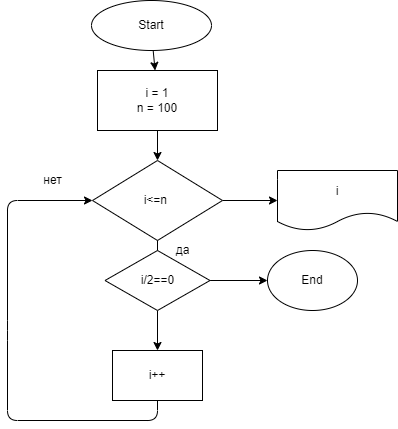

The diagram above was exported from draw.io. Its source (the exported page's mxGraphModel, read from the mxfile embedded in the PNG):
<mxGraphModel dx="700" dy="340" grid="1" gridSize="10" guides="1" tooltips="1" connect="1" arrows="1" fold="1" page="1" pageScale="1" pageWidth="827" pageHeight="1169" math="0" shadow="0">
  <root>
    <mxCell id="0" />
    <mxCell id="1" parent="0" />
    <mxCell id="7" style="edgeStyle=none;html=1;" edge="1" parent="1" source="2" target="3">
      <mxGeometry relative="1" as="geometry">
        <mxPoint x="354" y="110" as="targetPoint" />
      </mxGeometry>
    </mxCell>
    <mxCell id="2" value="Start" style="ellipse;whiteSpace=wrap;html=1;" vertex="1" parent="1">
      <mxGeometry x="294" y="50" width="120" height="50" as="geometry" />
    </mxCell>
    <mxCell id="8" style="edgeStyle=none;html=1;exitX=0.5;exitY=1;exitDx=0;exitDy=0;entryX=0.5;entryY=0;entryDx=0;entryDy=0;" edge="1" parent="1" source="3" target="4">
      <mxGeometry relative="1" as="geometry" />
    </mxCell>
    <mxCell id="3" value="i = 1&lt;br&gt;n = 100" style="rounded=0;whiteSpace=wrap;html=1;" vertex="1" parent="1">
      <mxGeometry x="300" y="120" width="120" height="60" as="geometry" />
    </mxCell>
    <mxCell id="9" style="edgeStyle=none;html=1;exitX=0.5;exitY=1;exitDx=0;exitDy=0;entryX=0.5;entryY=0;entryDx=0;entryDy=0;startArrow=none;" edge="1" parent="1" source="17" target="6">
      <mxGeometry relative="1" as="geometry" />
    </mxCell>
    <mxCell id="11" style="edgeStyle=none;html=1;exitX=1;exitY=0.5;exitDx=0;exitDy=0;entryX=0;entryY=0.5;entryDx=0;entryDy=0;" edge="1" parent="1" source="4" target="5">
      <mxGeometry relative="1" as="geometry" />
    </mxCell>
    <mxCell id="4" value="i&amp;lt;=n&amp;nbsp;" style="rhombus;whiteSpace=wrap;html=1;" vertex="1" parent="1">
      <mxGeometry x="295" y="210" width="130" height="80" as="geometry" />
    </mxCell>
    <mxCell id="5" value="i" style="shape=document;whiteSpace=wrap;html=1;boundedLbl=1;" vertex="1" parent="1">
      <mxGeometry x="480" y="220" width="120" height="60" as="geometry" />
    </mxCell>
    <mxCell id="10" style="edgeStyle=none;html=1;exitX=0.5;exitY=1;exitDx=0;exitDy=0;entryX=0;entryY=0.5;entryDx=0;entryDy=0;" edge="1" parent="1" source="6" target="4">
      <mxGeometry relative="1" as="geometry">
        <Array as="points">
          <mxPoint x="360" y="470" />
          <mxPoint x="210" y="470" />
          <mxPoint x="210" y="380" />
          <mxPoint x="210" y="250" />
        </Array>
      </mxGeometry>
    </mxCell>
    <mxCell id="6" value="i++" style="whiteSpace=wrap;html=1;" vertex="1" parent="1">
      <mxGeometry x="315" y="400" width="90" height="50" as="geometry" />
    </mxCell>
    <mxCell id="12" value="да" style="text;html=1;align=center;verticalAlign=middle;resizable=0;points=[];autosize=1;strokeColor=none;fillColor=none;" vertex="1" parent="1">
      <mxGeometry x="370" y="290" width="30" height="20" as="geometry" />
    </mxCell>
    <mxCell id="13" value="нет" style="text;html=1;align=center;verticalAlign=middle;resizable=0;points=[];autosize=1;strokeColor=none;fillColor=none;" vertex="1" parent="1">
      <mxGeometry x="240" y="220" width="30" height="20" as="geometry" />
    </mxCell>
    <mxCell id="20" style="edgeStyle=none;html=1;exitX=1;exitY=0.5;exitDx=0;exitDy=0;entryX=0;entryY=0.5;entryDx=0;entryDy=0;" edge="1" parent="1" source="17" target="19">
      <mxGeometry relative="1" as="geometry" />
    </mxCell>
    <mxCell id="17" value="i/2==0" style="rhombus;whiteSpace=wrap;html=1;" vertex="1" parent="1">
      <mxGeometry x="307.5" y="300" width="105" height="60" as="geometry" />
    </mxCell>
    <mxCell id="18" value="" style="edgeStyle=none;html=1;exitX=0.5;exitY=1;exitDx=0;exitDy=0;entryX=0.5;entryY=0;entryDx=0;entryDy=0;endArrow=none;" edge="1" parent="1" source="4" target="17">
      <mxGeometry relative="1" as="geometry">
        <mxPoint x="360" y="290" as="sourcePoint" />
        <mxPoint x="360" y="380" as="targetPoint" />
      </mxGeometry>
    </mxCell>
    <mxCell id="19" value="End" style="ellipse;whiteSpace=wrap;html=1;" vertex="1" parent="1">
      <mxGeometry x="470" y="300" width="90" height="60" as="geometry" />
    </mxCell>
  </root>
</mxGraphModel>